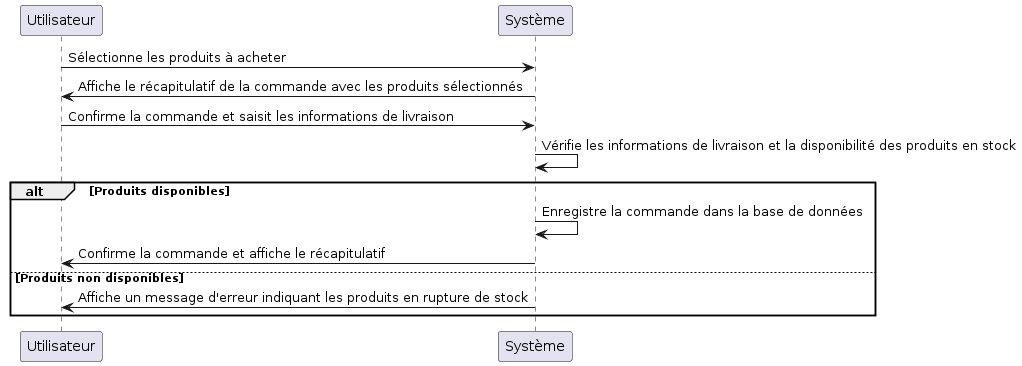

The diagram above was rendered by PlantUML. Its source (embedded in the PNG):
@startuml
Utilisateur -> Système: Sélectionne les produits à acheter
Système -> Utilisateur: Affiche le récapitulatif de la commande avec les produits sélectionnés
Utilisateur -> Système: Confirme la commande et saisit les informations de livraison
Système -> Système: Vérifie les informations de livraison et la disponibilité des produits en stock
alt Produits disponibles
    Système -> Système: Enregistre la commande dans la base de données
    Système -> Utilisateur: Confirme la commande et affiche le récapitulatif
else Produits non disponibles
    Système -> Utilisateur: Affiche un message d'erreur indiquant les produits en rupture de stock
end
@enduml